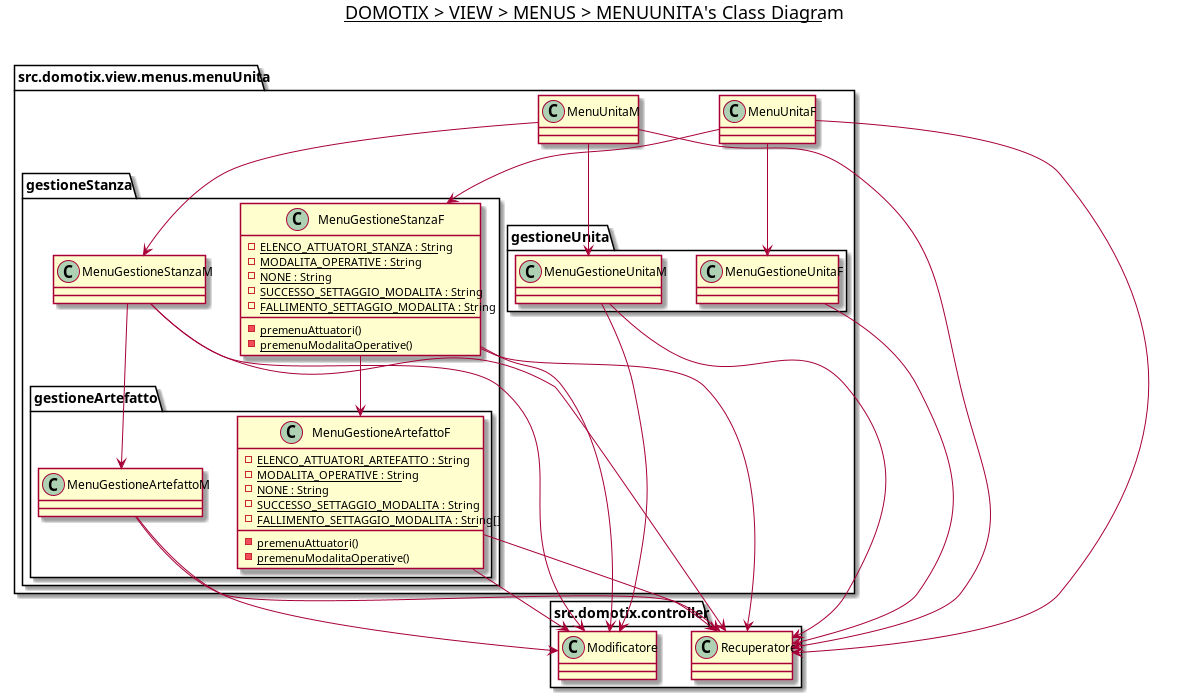

The diagram above was rendered by PlantUML. Its source (embedded in the PNG):
@startuml

title __DOMOTIX > VIEW > MENUS > MENUUNITA's Class Diagram__\n

namespace src.domotix.view.menus.menuUnita {
    class src.domotix.view.menus.menuUnita.MenuUnitaF {
    }

    class src.domotix.view.menus.menuUnita.MenuUnitaM {
    }

    namespace gestioneUnita {
        class src.domotix.view.menus.menuUnita.gestioneUnita.MenuGestioneUnitaF {
        }

        class src.domotix.view.menus.menuUnita.gestioneUnita.MenuGestioneUnitaM {
        }
    }

    namespace gestioneStanza {
        class src.domotix.view.menus.menuUnita.gestioneStanza.MenuGestioneStanzaF {
            {static} - ELENCO_ATTUATORI_STANZA : String
            {static} - MODALITA_OPERATIVE : String
            {static} - NONE : String
            {static} - SUCCESSO_SETTAGGIO_MODALITA : String
            {static} - FALLIMENTO_SETTAGGIO_MODALITA : String
            {static} - premenuAttuatori()
            {static} - premenuModalitaOperative()
        }

        class src.domotix.view.menus.menuUnita.gestioneStanza.MenuGestioneStanzaM {
        }

        namespace gestioneArtefatto {
            class src.domotix.view.menus.menuUnita.gestioneStanza.gestioneArtefatto.MenuGestioneArtefattoF {
                {static} - ELENCO_ATTUATORI_ARTEFATTO : String
                {static} - MODALITA_OPERATIVE : String
                {static} - NONE : String
                {static} - SUCCESSO_SETTAGGIO_MODALITA : String
                {static} - FALLIMENTO_SETTAGGIO_MODALITA : String[]
                {static} - premenuAttuatori()
                {static} - premenuModalitaOperative()
            }

            class src.domotix.view.menus.menuUnita.gestioneStanza.gestioneArtefatto.MenuGestioneArtefattoM {
            }
        }
    }
}

src.domotix.view.menus.menuUnita.MenuUnitaM --> src.domotix.view.menus.menuUnita.gestioneUnita.MenuGestioneUnitaM
src.domotix.view.menus.menuUnita.MenuUnitaM --> src.domotix.view.menus.menuUnita.gestioneStanza.MenuGestioneStanzaM
src.domotix.view.menus.menuUnita.gestioneStanza.MenuGestioneStanzaM --> src.domotix.view.menus.menuUnita.gestioneStanza.gestioneArtefatto.MenuGestioneArtefattoM
src.domotix.view.menus.menuUnita.MenuUnitaF --> src.domotix.view.menus.menuUnita.gestioneUnita.MenuGestioneUnitaF
src.domotix.view.menus.menuUnita.MenuUnitaF --> src.domotix.view.menus.menuUnita.gestioneStanza.MenuGestioneStanzaF
src.domotix.view.menus.menuUnita.gestioneStanza.MenuGestioneStanzaF --> src.domotix.view.menus.menuUnita.gestioneStanza.gestioneArtefatto.MenuGestioneArtefattoF

src.domotix.view.menus.menuUnita.MenuUnitaM --> src.domotix.controller.Recuperatore
src.domotix.view.menus.menuUnita.MenuUnitaF --> src.domotix.controller.Recuperatore
src.domotix.view.menus.menuUnita.gestioneUnita.MenuGestioneUnitaM --> src.domotix.controller.Modificatore
src.domotix.view.menus.menuUnita.gestioneUnita.MenuGestioneUnitaM --> src.domotix.controller.Recuperatore
src.domotix.view.menus.menuUnita.gestioneUnita.MenuGestioneUnitaF --> src.domotix.controller.Recuperatore
src.domotix.view.menus.menuUnita.gestioneStanza.MenuGestioneStanzaM --> src.domotix.controller.Modificatore
src.domotix.view.menus.menuUnita.gestioneStanza.MenuGestioneStanzaM --> src.domotix.controller.Recuperatore
src.domotix.view.menus.menuUnita.gestioneStanza.MenuGestioneStanzaF --> src.domotix.controller.Recuperatore
src.domotix.view.menus.menuUnita.gestioneStanza.MenuGestioneStanzaF --> src.domotix.controller.Modificatore
src.domotix.view.menus.menuUnita.gestioneStanza.gestioneArtefatto.MenuGestioneArtefattoM --> src.domotix.controller.Modificatore
src.domotix.view.menus.menuUnita.gestioneStanza.gestioneArtefatto.MenuGestioneArtefattoM --> src.domotix.controller.Recuperatore
src.domotix.view.menus.menuUnita.gestioneStanza.gestioneArtefatto.MenuGestioneArtefattoF --> src.domotix.controller.Recuperatore
src.domotix.view.menus.menuUnita.gestioneStanza.gestioneArtefatto.MenuGestioneArtefattoF --> src.domotix.controller.Modificatore

@enduml